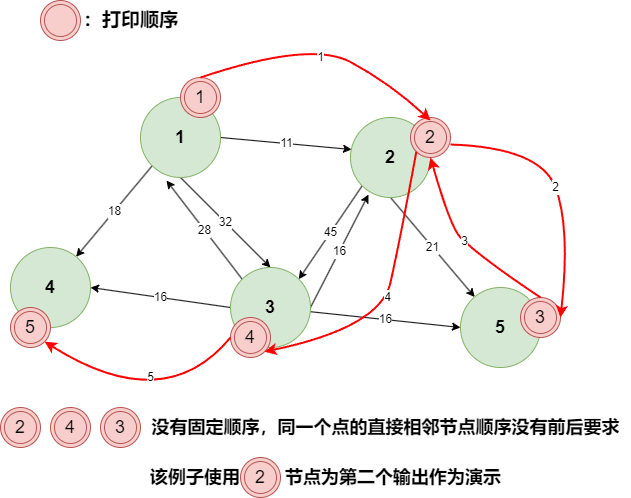

The diagram above was exported from draw.io. Its source (the exported page's mxGraphModel, read from the mxfile embedded in the PNG):
<mxGraphModel dx="850" dy="739" grid="1" gridSize="10" guides="1" tooltips="1" connect="1" arrows="1" fold="1" page="1" pageScale="1" pageWidth="827" pageHeight="1169" math="0" shadow="0">
  <root>
    <mxCell id="0" />
    <mxCell id="1" parent="0" />
    <mxCell id="gGIX8ijTNjafvlvDDfmf-1" value="32" style="rounded=0;orthogonalLoop=1;jettySize=auto;html=1;exitX=0.5;exitY=1;exitDx=0;exitDy=0;entryX=0.5;entryY=0;entryDx=0;entryDy=0;" edge="1" parent="1" source="gGIX8ijTNjafvlvDDfmf-4" target="gGIX8ijTNjafvlvDDfmf-12">
      <mxGeometry relative="1" as="geometry" />
    </mxCell>
    <mxCell id="gGIX8ijTNjafvlvDDfmf-2" value="11" style="rounded=0;orthogonalLoop=1;jettySize=auto;html=1;exitX=1;exitY=0.5;exitDx=0;exitDy=0;entryX=0.013;entryY=0.4;entryDx=0;entryDy=0;entryPerimeter=0;" edge="1" parent="1" source="gGIX8ijTNjafvlvDDfmf-4" target="gGIX8ijTNjafvlvDDfmf-7">
      <mxGeometry relative="1" as="geometry" />
    </mxCell>
    <mxCell id="gGIX8ijTNjafvlvDDfmf-3" value="18" style="rounded=0;orthogonalLoop=1;jettySize=auto;html=1;exitX=0;exitY=1;exitDx=0;exitDy=0;" edge="1" parent="1" source="gGIX8ijTNjafvlvDDfmf-4" target="gGIX8ijTNjafvlvDDfmf-13">
      <mxGeometry relative="1" as="geometry" />
    </mxCell>
    <mxCell id="gGIX8ijTNjafvlvDDfmf-4" value="&lt;font style=&quot;font-size: 18px;&quot;&gt;&lt;b&gt;1&lt;/b&gt;&lt;/font&gt;" style="ellipse;whiteSpace=wrap;html=1;aspect=fixed;fillColor=#d5e8d4;strokeColor=#82b366;" vertex="1" parent="1">
      <mxGeometry x="150" y="220" width="80" height="80" as="geometry" />
    </mxCell>
    <mxCell id="gGIX8ijTNjafvlvDDfmf-5" value="45" style="rounded=0;orthogonalLoop=1;jettySize=auto;html=1;exitX=0;exitY=1;exitDx=0;exitDy=0;entryX=1;entryY=0;entryDx=0;entryDy=0;" edge="1" parent="1" source="gGIX8ijTNjafvlvDDfmf-7" target="gGIX8ijTNjafvlvDDfmf-12">
      <mxGeometry relative="1" as="geometry" />
    </mxCell>
    <mxCell id="gGIX8ijTNjafvlvDDfmf-6" value="21" style="rounded=0;orthogonalLoop=1;jettySize=auto;html=1;exitX=0.5;exitY=1;exitDx=0;exitDy=0;" edge="1" parent="1" source="gGIX8ijTNjafvlvDDfmf-7" target="gGIX8ijTNjafvlvDDfmf-14">
      <mxGeometry relative="1" as="geometry" />
    </mxCell>
    <mxCell id="gGIX8ijTNjafvlvDDfmf-7" value="&lt;font style=&quot;font-size: 18px;&quot;&gt;&lt;b&gt;2&lt;/b&gt;&lt;/font&gt;" style="ellipse;whiteSpace=wrap;html=1;aspect=fixed;fillColor=#d5e8d4;strokeColor=#82b366;" vertex="1" parent="1">
      <mxGeometry x="360" y="240" width="80" height="80" as="geometry" />
    </mxCell>
    <mxCell id="gGIX8ijTNjafvlvDDfmf-8" value="16" style="rounded=0;orthogonalLoop=1;jettySize=auto;html=1;exitX=0;exitY=0.5;exitDx=0;exitDy=0;entryX=1;entryY=0.5;entryDx=0;entryDy=0;" edge="1" parent="1" source="gGIX8ijTNjafvlvDDfmf-12" target="gGIX8ijTNjafvlvDDfmf-13">
      <mxGeometry relative="1" as="geometry" />
    </mxCell>
    <mxCell id="gGIX8ijTNjafvlvDDfmf-9" value="16" style="rounded=0;orthogonalLoop=1;jettySize=auto;html=1;entryX=0;entryY=0.5;entryDx=0;entryDy=0;" edge="1" parent="1" source="gGIX8ijTNjafvlvDDfmf-12" target="gGIX8ijTNjafvlvDDfmf-14">
      <mxGeometry relative="1" as="geometry" />
    </mxCell>
    <mxCell id="gGIX8ijTNjafvlvDDfmf-10" value="28" style="rounded=0;orthogonalLoop=1;jettySize=auto;html=1;exitX=0;exitY=0;exitDx=0;exitDy=0;entryX=0.325;entryY=1.038;entryDx=0;entryDy=0;entryPerimeter=0;" edge="1" parent="1" source="gGIX8ijTNjafvlvDDfmf-12" target="gGIX8ijTNjafvlvDDfmf-4">
      <mxGeometry relative="1" as="geometry" />
    </mxCell>
    <mxCell id="gGIX8ijTNjafvlvDDfmf-11" value="16" style="rounded=0;orthogonalLoop=1;jettySize=auto;html=1;exitX=1;exitY=0.5;exitDx=0;exitDy=0;entryX=0.225;entryY=0.963;entryDx=0;entryDy=0;entryPerimeter=0;" edge="1" parent="1" source="gGIX8ijTNjafvlvDDfmf-12" target="gGIX8ijTNjafvlvDDfmf-7">
      <mxGeometry relative="1" as="geometry" />
    </mxCell>
    <mxCell id="gGIX8ijTNjafvlvDDfmf-12" value="&lt;font style=&quot;font-size: 18px;&quot;&gt;&lt;b&gt;3&lt;/b&gt;&lt;/font&gt;" style="ellipse;whiteSpace=wrap;html=1;aspect=fixed;fillColor=#d5e8d4;strokeColor=#82b366;" vertex="1" parent="1">
      <mxGeometry x="240" y="390" width="80" height="80" as="geometry" />
    </mxCell>
    <mxCell id="gGIX8ijTNjafvlvDDfmf-13" value="&lt;font style=&quot;font-size: 18px;&quot;&gt;&lt;b&gt;4&lt;/b&gt;&lt;/font&gt;" style="ellipse;whiteSpace=wrap;html=1;aspect=fixed;fillColor=#d5e8d4;strokeColor=#82b366;" vertex="1" parent="1">
      <mxGeometry x="20" y="370" width="80" height="80" as="geometry" />
    </mxCell>
    <mxCell id="gGIX8ijTNjafvlvDDfmf-14" value="&lt;font style=&quot;font-size: 18px;&quot;&gt;&lt;b&gt;5&lt;/b&gt;&lt;/font&gt;" style="ellipse;whiteSpace=wrap;html=1;aspect=fixed;fillColor=#d5e8d4;strokeColor=#82b366;" vertex="1" parent="1">
      <mxGeometry x="470" y="410" width="80" height="80" as="geometry" />
    </mxCell>
    <mxCell id="gGIX8ijTNjafvlvDDfmf-15" value="&lt;font style=&quot;font-size: 18px;&quot;&gt;1&lt;/font&gt;" style="ellipse;shape=doubleEllipse;whiteSpace=wrap;html=1;aspect=fixed;fillColor=#f8cecc;strokeColor=#b85450;" vertex="1" parent="1">
      <mxGeometry x="190" y="200" width="40" height="40" as="geometry" />
    </mxCell>
    <mxCell id="gGIX8ijTNjafvlvDDfmf-16" value="" style="ellipse;shape=doubleEllipse;whiteSpace=wrap;html=1;aspect=fixed;fillColor=#f8cecc;strokeColor=#b85450;" vertex="1" parent="1">
      <mxGeometry x="50" y="123" width="40" height="40" as="geometry" />
    </mxCell>
    <mxCell id="gGIX8ijTNjafvlvDDfmf-17" value="&lt;font style=&quot;font-size: 19px;&quot;&gt;&lt;b&gt;：打印顺序&lt;/b&gt;&lt;/font&gt;" style="text;html=1;align=center;verticalAlign=middle;resizable=0;points=[];autosize=1;strokeColor=none;fillColor=none;" vertex="1" parent="1">
      <mxGeometry x="80" y="123" width="120" height="40" as="geometry" />
    </mxCell>
    <mxCell id="gGIX8ijTNjafvlvDDfmf-18" value="&lt;font style=&quot;font-size: 18px;&quot;&gt;2&lt;/font&gt;" style="ellipse;shape=doubleEllipse;whiteSpace=wrap;html=1;aspect=fixed;fillColor=#f8cecc;strokeColor=#b85450;" vertex="1" parent="1">
      <mxGeometry x="420" y="240" width="40" height="40" as="geometry" />
    </mxCell>
    <mxCell id="gGIX8ijTNjafvlvDDfmf-19" value="&lt;font style=&quot;font-size: 18px;&quot;&gt;4&lt;/font&gt;" style="ellipse;shape=doubleEllipse;whiteSpace=wrap;html=1;aspect=fixed;fillColor=#f8cecc;strokeColor=#b85450;" vertex="1" parent="1">
      <mxGeometry x="240" y="440" width="40" height="40" as="geometry" />
    </mxCell>
    <mxCell id="gGIX8ijTNjafvlvDDfmf-20" value="&lt;font style=&quot;font-size: 18px;&quot;&gt;5&lt;/font&gt;" style="ellipse;shape=doubleEllipse;whiteSpace=wrap;html=1;aspect=fixed;fillColor=#f8cecc;strokeColor=#b85450;" vertex="1" parent="1">
      <mxGeometry x="20" y="430" width="40" height="40" as="geometry" />
    </mxCell>
    <mxCell id="gGIX8ijTNjafvlvDDfmf-21" value="&lt;font style=&quot;font-size: 18px;&quot;&gt;3&lt;/font&gt;" style="ellipse;shape=doubleEllipse;whiteSpace=wrap;html=1;aspect=fixed;fillColor=#f8cecc;strokeColor=#b85450;" vertex="1" parent="1">
      <mxGeometry x="530" y="420" width="40" height="40" as="geometry" />
    </mxCell>
    <mxCell id="gGIX8ijTNjafvlvDDfmf-22" value="&lt;font style=&quot;font-size: 18px;&quot;&gt;4&lt;/font&gt;" style="ellipse;shape=doubleEllipse;whiteSpace=wrap;html=1;aspect=fixed;fillColor=#f8cecc;strokeColor=#b85450;" vertex="1" parent="1">
      <mxGeometry x="60" y="530" width="40" height="40" as="geometry" />
    </mxCell>
    <mxCell id="gGIX8ijTNjafvlvDDfmf-23" value="&lt;font style=&quot;font-size: 18px;&quot;&gt;2&lt;/font&gt;" style="ellipse;shape=doubleEllipse;whiteSpace=wrap;html=1;aspect=fixed;fillColor=#f8cecc;strokeColor=#b85450;" vertex="1" parent="1">
      <mxGeometry x="10" y="530" width="40" height="40" as="geometry" />
    </mxCell>
    <mxCell id="gGIX8ijTNjafvlvDDfmf-24" value="&lt;font style=&quot;font-size: 18px;&quot;&gt;3&lt;/font&gt;" style="ellipse;shape=doubleEllipse;whiteSpace=wrap;html=1;aspect=fixed;fillColor=#f8cecc;strokeColor=#b85450;" vertex="1" parent="1">
      <mxGeometry x="110" y="530" width="40" height="40" as="geometry" />
    </mxCell>
    <mxCell id="gGIX8ijTNjafvlvDDfmf-25" value="&lt;font style=&quot;font-size: 18px;&quot;&gt;&lt;b&gt;没有固定顺序，同一个点的直接相邻节点顺序没有前后要求&lt;/b&gt;&lt;/font&gt;" style="text;html=1;align=center;verticalAlign=middle;resizable=0;points=[];autosize=1;strokeColor=none;fillColor=none;" vertex="1" parent="1">
      <mxGeometry x="150" y="530" width="490" height="40" as="geometry" />
    </mxCell>
    <mxCell id="gGIX8ijTNjafvlvDDfmf-29" value="1" style="curved=1;endArrow=classic;html=1;rounded=0;exitX=0.5;exitY=0;exitDx=0;exitDy=0;strokeColor=#FF0000;strokeWidth=2;" edge="1" parent="1" source="gGIX8ijTNjafvlvDDfmf-15">
      <mxGeometry x="0.0171" y="-10" width="50" height="50" relative="1" as="geometry">
        <mxPoint x="210" y="186" as="sourcePoint" />
        <mxPoint x="440" y="243" as="targetPoint" />
        <Array as="points">
          <mxPoint x="320" y="163" />
          <mxPoint x="400" y="206" />
        </Array>
        <mxPoint as="offset" />
      </mxGeometry>
    </mxCell>
    <mxCell id="gGIX8ijTNjafvlvDDfmf-30" value="2" style="curved=1;endArrow=classic;html=1;rounded=0;exitX=0.5;exitY=0;exitDx=0;exitDy=0;entryX=1;entryY=0.5;entryDx=0;entryDy=0;strokeColor=#FF0000;strokeWidth=2;" edge="1" parent="1" target="gGIX8ijTNjafvlvDDfmf-21">
      <mxGeometry width="50" height="50" relative="1" as="geometry">
        <mxPoint x="460" y="267" as="sourcePoint" />
        <mxPoint x="690" y="310" as="targetPoint" />
        <Array as="points">
          <mxPoint x="550" y="270" />
          <mxPoint x="580" y="350" />
        </Array>
      </mxGeometry>
    </mxCell>
    <mxCell id="gGIX8ijTNjafvlvDDfmf-31" value="3" style="curved=1;endArrow=classic;html=1;rounded=0;exitX=0.5;exitY=0;exitDx=0;exitDy=0;strokeColor=#FF0000;strokeWidth=2;" edge="1" parent="1" source="gGIX8ijTNjafvlvDDfmf-21">
      <mxGeometry width="50" height="50" relative="1" as="geometry">
        <mxPoint x="600" y="400" as="sourcePoint" />
        <mxPoint x="440" y="280" as="targetPoint" />
        <Array as="points">
          <mxPoint x="520" y="400" />
          <mxPoint x="480" y="370" />
          <mxPoint x="460" y="350" />
        </Array>
      </mxGeometry>
    </mxCell>
    <mxCell id="gGIX8ijTNjafvlvDDfmf-32" value="4" style="curved=1;endArrow=classic;html=1;rounded=0;exitX=0;exitY=1;exitDx=0;exitDy=0;entryX=1;entryY=1;entryDx=0;entryDy=0;strokeColor=#FF0000;strokeWidth=2;" edge="1" parent="1" source="gGIX8ijTNjafvlvDDfmf-18" target="gGIX8ijTNjafvlvDDfmf-19">
      <mxGeometry width="50" height="50" relative="1" as="geometry">
        <mxPoint x="440" y="120" as="sourcePoint" />
        <mxPoint x="670" y="163" as="targetPoint" />
        <Array as="points">
          <mxPoint x="410" y="360" />
          <mxPoint x="390" y="450" />
        </Array>
      </mxGeometry>
    </mxCell>
    <mxCell id="gGIX8ijTNjafvlvDDfmf-33" value="5" style="curved=1;endArrow=classic;html=1;rounded=0;exitX=0;exitY=1;exitDx=0;exitDy=0;entryX=1;entryY=1;entryDx=0;entryDy=0;strokeColor=#FF0000;strokeWidth=2;" edge="1" parent="1" target="gGIX8ijTNjafvlvDDfmf-20">
      <mxGeometry x="0.1153" y="-26" width="50" height="50" relative="1" as="geometry">
        <mxPoint x="240" y="460" as="sourcePoint" />
        <mxPoint x="64" y="520" as="targetPoint" />
        <Array as="points">
          <mxPoint x="174" y="540" />
        </Array>
        <mxPoint as="offset" />
      </mxGeometry>
    </mxCell>
    <mxCell id="gGIX8ijTNjafvlvDDfmf-36" value="&lt;font style=&quot;font-size: 18px;&quot;&gt;2&lt;/font&gt;" style="ellipse;shape=doubleEllipse;whiteSpace=wrap;html=1;aspect=fixed;fillColor=#f8cecc;strokeColor=#b85450;" vertex="1" parent="1">
      <mxGeometry x="250" y="580" width="40" height="40" as="geometry" />
    </mxCell>
    <mxCell id="gGIX8ijTNjafvlvDDfmf-37" value="&lt;font style=&quot;font-size: 18px;&quot;&gt;&lt;b&gt;该例子使用&amp;nbsp; &amp;nbsp; &amp;nbsp; &amp;nbsp; &amp;nbsp;节点为第二个输出作为演示&lt;/b&gt;&lt;/font&gt;" style="text;html=1;align=center;verticalAlign=middle;resizable=0;points=[];autosize=1;strokeColor=none;fillColor=none;" vertex="1" parent="1">
      <mxGeometry x="150" y="580" width="370" height="40" as="geometry" />
    </mxCell>
  </root>
</mxGraphModel>